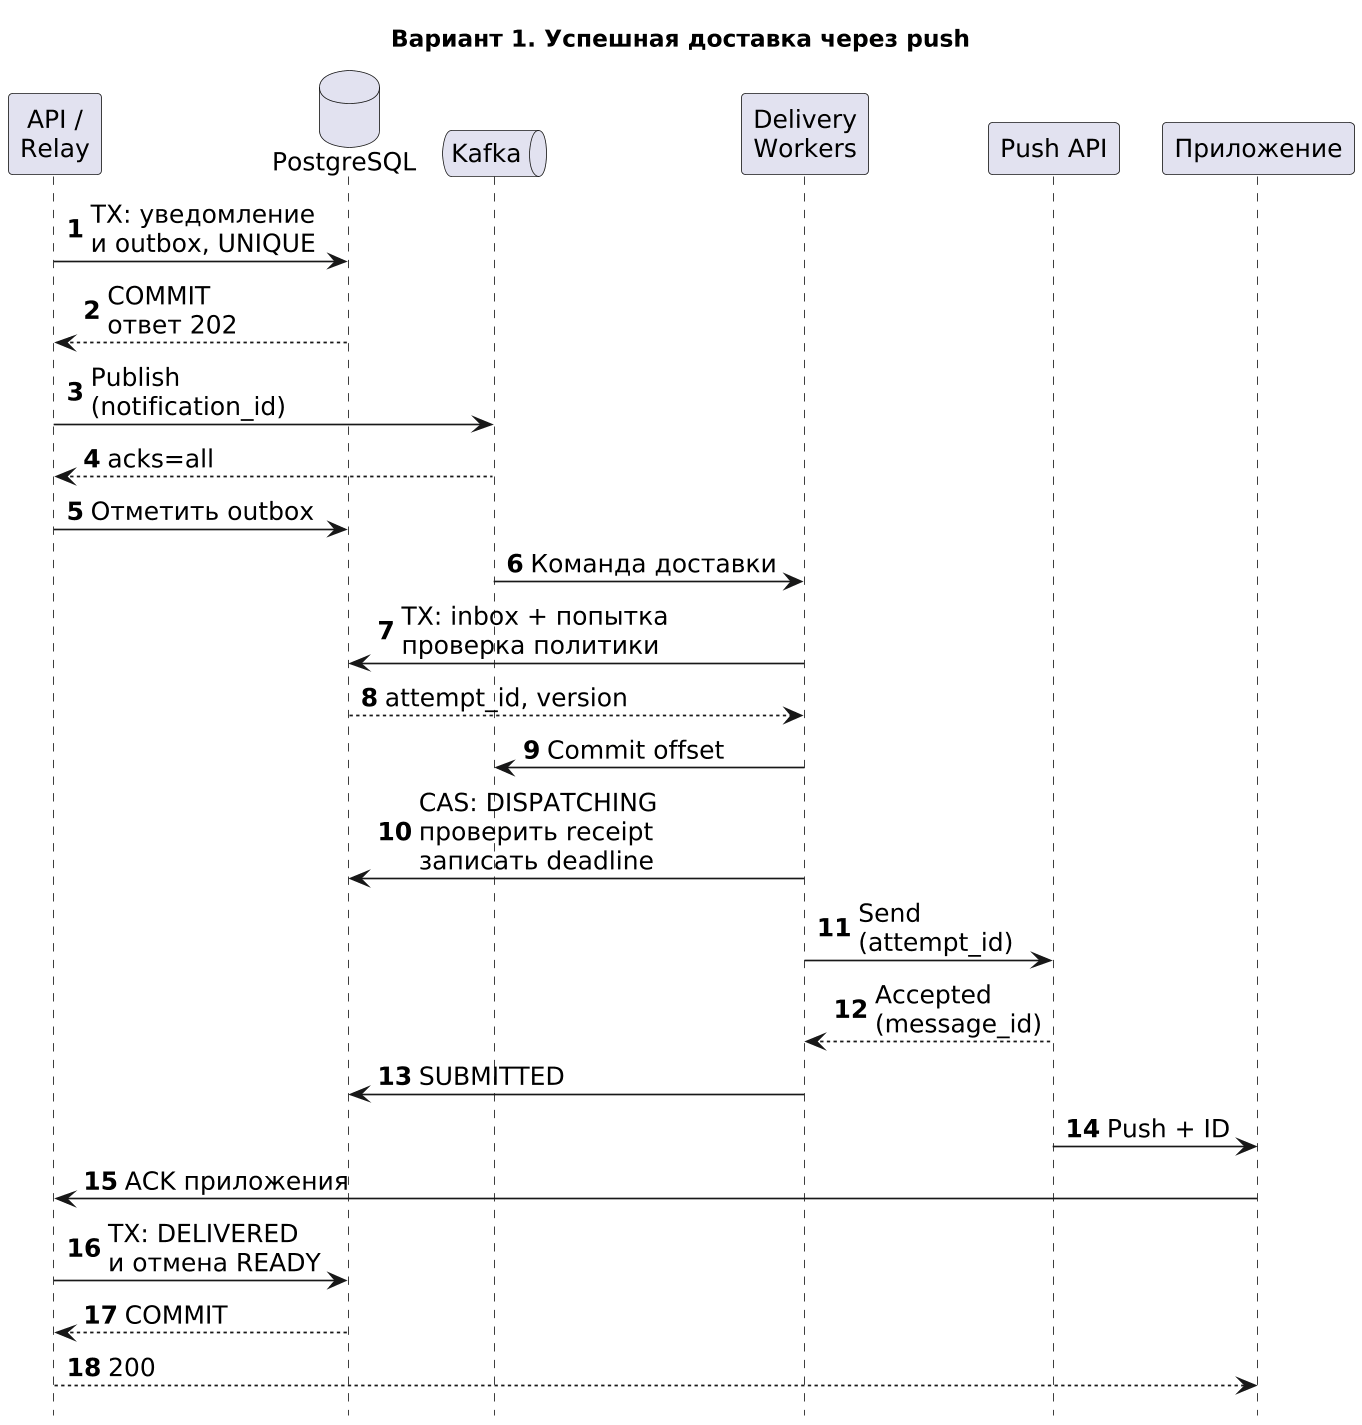

The diagram above was rendered by PlantUML. Its source (embedded in the PNG):
@startuml
skinparam defaultFontName DejaVu Sans
skinparam defaultFontSize 15
skinparam dpi 160
hide footbox
autonumber
title Вариант 1. Успешная доставка через push
participant "API /\nRelay" as API
database "PostgreSQL" as DB
queue "Kafka" as K
participant "Delivery\nWorkers" as W
participant "Push API" as P
participant "Приложение" as App
API -> DB : TX: уведомление\nи outbox, UNIQUE
DB --> API : COMMIT\nответ 202
API -> K : Publish\n(notification_id)
K --> API : acks=all
API -> DB : Отметить outbox
K -> W : Команда доставки
W -> DB : TX: inbox + попытка\nпроверка политики
DB --> W : attempt_id, version
W -> K : Commit offset
W -> DB : CAS: DISPATCHING\nпроверить receipt\nзаписать deadline
W -> P : Send\n(attempt_id)
P --> W : Accepted\n(message_id)
W -> DB : SUBMITTED
P -> App : Push + ID
App -> API : ACK приложения
API -> DB : TX: DELIVERED\nи отмена READY
DB --> API : COMMIT
API --> App : 200
@enduml